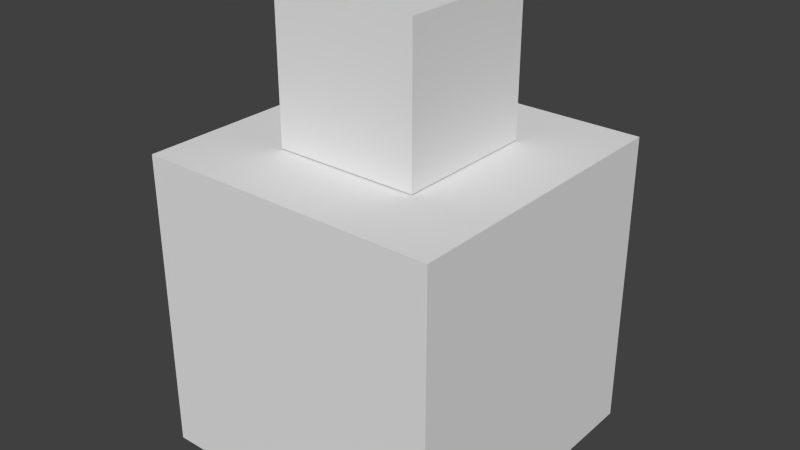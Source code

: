 # Source: relation_test.blend  (saved by Blender 2.76.0; exported with 4.5.12 LTS)
import bpy
from mathutils import Matrix  # noqa: F401  (used for matrix-valued properties, if any)

bpy.ops.wm.read_factory_settings(use_empty=True)
scene = bpy.context.scene
scene.name = 'Scene'

# ---- collections
col_collection_1 = bpy.data.collections.new('Collection 1'); scene.collection.children.link(col_collection_1)

# ---- world
world_world = bpy.data.worlds.new('World'); scene.world = world_world
world_world.color = (0.05088, 0.05088, 0.05088)
world_world.use_sun_shadow = False
world_world.sun_shadow_jitter_overblur = 0.0
world_world.cycles.sampling_method = 'MANUAL'
world_world.cycles.sample_map_resolution = 256

# ---- meshes
me_cube_001 = bpy.data.meshes.new('Cube.001')
me_cube_001.from_pydata([(-0.4798, -0.4798, -0.4798), (-0.4798, -0.4798, 0.4798), (-0.4798, 0.4798, -0.4798), (-0.4798, 0.4798, 0.4798), (0.4798, -0.4798, -0.4798), (0.4798, -0.4798, 0.4798), (0.4798, 0.4798, -0.4798), (0.4798, 0.4798, 0.4798)], [], [(3, 2, 0), (7, 6, 2), (5, 4, 6), (1, 0, 4), (2, 6, 4), (7, 3, 1), (1, 3, 0), (3, 7, 2), (7, 5, 6), (5, 1, 4), (0, 2, 4), (5, 7, 1)])
me_cube_001.use_remesh_preserve_volume = False
me_cube_001.use_remesh_preserve_attributes = False
me_cube_001.use_mirror_vertex_groups = False
me_cube_001.update()
me_cube = bpy.data.meshes.new('Cube')
me_cube.from_pydata([(-1.0, -1.0, -1.0), (-1.0, -1.0, 1.0), (-1.0, 1.0, -1.0), (-1.0, 1.0, 1.0), (1.0, -1.0, -1.0), (1.0, -1.0, 1.0), (1.0, 1.0, -1.0), (1.0, 1.0, 1.0)], [], [(3, 2, 0), (7, 6, 2), (5, 4, 6), (1, 0, 4), (2, 6, 4), (7, 3, 1), (1, 3, 0), (3, 7, 2), (7, 5, 6), (5, 1, 4), (0, 2, 4), (5, 7, 1)])
me_cube.use_remesh_preserve_volume = False
me_cube.use_remesh_preserve_attributes = False
me_cube.use_mirror_vertex_groups = False
me_cube.update()

# ---- objects
ob_name___cbox___parent___pbox___physics__true__meshtype___box = bpy.data.objects.new('{"name":"cbox","parent":"pbox","physics":true,"meshType":"box"}', me_cube_001)
ob_name___pbox___parent___root___physics__true__meshtype___box = bpy.data.objects.new('{"name":"pbox","parent":"root","physics":true,"meshType":"box"}', me_cube)

# ---- transforms, parenting, visibility, modifiers, constraints
ob_name___cbox___parent___pbox___physics__true__meshtype___box.location = (0.0, 0.0, 1.487)
ob_name___cbox___parent___pbox___physics__true__meshtype___box.lineart.crease_threshold = 0.0
ob_name___pbox___parent___root___physics__true__meshtype___box.location = (0.0, 0.0, 0.0)
ob_name___pbox___parent___root___physics__true__meshtype___box.lineart.crease_threshold = 0.0

# ---- collection membership
col_collection_1.objects.link(ob_name___cbox___parent___pbox___physics__true__meshtype___box)
col_collection_1.objects.link(ob_name___pbox___parent___root___physics__true__meshtype___box)

# ---- scene / render settings (as saved in the file)
scene.frame_start = 1; scene.frame_end = 250; scene.frame_set(1)
scene.render.engine = 'BLENDER_EEVEE_NEXT'
scene.render.resolution_percentage = 50
scene.render.dither_intensity = 0.0
scene.cycles.use_denoising = False
scene.cycles.samples = 10
scene.cycles.sampling_pattern = 'TABULATED_SOBOL'
scene.cycles.light_sampling_threshold = 0.0
scene.cycles.use_adaptive_sampling = False
scene.cycles.use_light_tree = False
scene.cycles.blur_glossy = 0.0
scene.cycles.pixel_filter_type = 'GAUSSIAN'
scene.cycles.sample_clamp_indirect = 0.0
scene.view_settings.view_transform = 'Standard'
bpy.context.view_layer.update()

# ---- added for rendering (the .blend has no active camera and no usable light): camera, sun
cam_auto = bpy.data.cameras.new('AutoCamera')
cam_auto.lens = 50.0
cam_auto.sensor_width = 36.0
cam_auto.clip_end = 1000.0
ob_auto_camera = bpy.data.objects.new('AutoCamera', cam_auto)
scene.collection.objects.link(ob_auto_camera)
ob_auto_camera.location = (3.79284, -4.55141, 3.51792)
ob_auto_camera.rotation_euler = (1.09748, -7.21219e-08, 0.694738)
scene.camera = ob_auto_camera
light_auto_sun = bpy.data.lights.new('AutoSun', 'SUN')
light_auto_sun.energy = 3.0
light_auto_sun.angle = 0.0523599
ob_auto_sun = bpy.data.objects.new('AutoSun', light_auto_sun)
scene.collection.objects.link(ob_auto_sun)
ob_auto_sun.rotation_euler = (0.872665, 0.174533, 0.523599)
bpy.context.view_layer.update()
